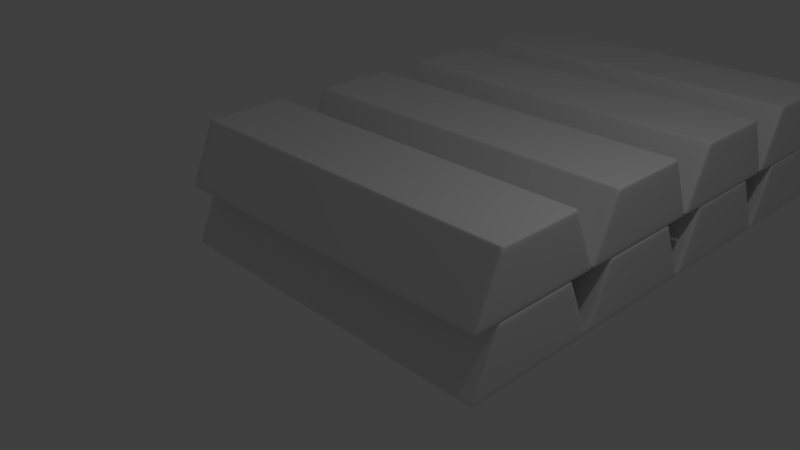 # Source: gold.blend  (saved by Blender 2.75.0; exported with 4.5.12 LTS)
import bpy
from mathutils import Matrix  # noqa: F401  (used for matrix-valued properties, if any)

bpy.ops.wm.read_factory_settings(use_empty=True)
scene = bpy.context.scene
scene.name = 'Scene'

# ---- collections
col_collection_1 = bpy.data.collections.new('Collection 1'); scene.collection.children.link(col_collection_1)

# ---- world
world_world = bpy.data.worlds.new('World'); scene.world = world_world
world_world.color = (0.05088, 0.05088, 0.05088)
world_world.use_sun_shadow = False
world_world.sun_shadow_jitter_overblur = 0.0
world_world.cycles.sampling_method = 'MANUAL'
world_world.cycles.sample_map_resolution = 256

# ---- cameras
cam_camera = bpy.data.cameras.new('Camera')
cam_camera.clip_end = 100.0
cam_camera.lens = 35.0
cam_camera.sensor_width = 32.0
cam_camera.sensor_height = 18.0
cam_camera.ortho_scale = 7.314
cam_camera.dof.focus_distance = 0.0
cam_camera.dof.aperture_fstop = 128.0

# ---- lights
light_lamp = bpy.data.lights.new('Lamp', 'POINT')
light_lamp.transmission_factor = 0.0
light_lamp.cutoff_distance = 30.0
light_lamp.energy = 100.0
light_lamp.shadow_buffer_clip_start = 1.001
light_lamp.shadow_soft_size = 0.1
light_lamp.shadow_maximum_resolution = 0.006
light_lamp.use_absolute_resolution = True
light_lamp.cycles.use_multiple_importance_sampling = False

# ---- meshes
me_cube_007 = bpy.data.meshes.new('Cube.007')
me_cube_007.from_pydata([(-1.0, -1.0, -1.0), (-1.0, -0.617, 1.0), (-1.0, 1.0, -1.0), (-1.0, 0.617, 1.0), (1.0, -1.0, -1.0), (1.0, -0.617, 1.0), (1.0, 1.0, -1.0), (1.0, 0.617, 1.0), (-0.95, 0.617, 1.0), (-0.95, 1.0, -1.0), (-0.95, -0.617, 1.0), (-0.95, -1.0, -1.0), (0.9513, 0.617, 1.0), (0.9513, -1.0, -1.0), (0.9513, 1.0, -1.0), (0.9513, -0.617, 1.0), (-1.0, -0.6266, 0.95), (-1.0, 0.6266, 0.95), (1.0, 0.6266, 0.95), (1.0, -0.6266, 0.95), (-0.95, -0.6266, 0.95), (-0.95, 0.6266, 0.95), (0.9513, -0.6266, 0.95), (0.9513, 0.6266, 0.95), (-1.0, 0.9907, -0.9513), (1.0, 0.9907, -0.9513), (1.0, -0.9907, -0.9513), (-0.95, -0.9907, -0.9513), (-0.95, 0.9907, -0.9513), (0.9513, -0.9907, -0.9513), (0.9513, 0.9907, -0.9513), (-1.0, -0.9907, -0.9513), (-1.0, -0.5862, 1.0), (-1.0, -0.95, -1.0), (1.0, -0.5862, 1.0), (1.0, -0.95, -1.0), (-0.95, -0.5862, 1.0), (-0.95, -0.95, -1.0), (0.9513, -0.5862, 1.0), (0.9513, -0.95, -1.0), (1.0, -0.5953, 0.95), (-1.0, -0.5953, 0.95), (1.0, -0.9411, -0.9513), (-1.0, -0.9411, -0.9513), (-1.0, 0.587, 1.0), (1.0, 0.9513, -1.0), (1.0, 0.5961, 0.95), (1.0, 0.9424, -0.9513), (-1.0, 0.9513, -1.0), (1.0, 0.587, 1.0), (-0.95, 0.587, 1.0), (-0.95, 0.9513, -1.0), (0.9513, 0.587, 1.0), (0.9513, 0.9513, -1.0), (-1.0, 0.5961, 0.95), (-1.0, 0.9424, -0.9513)], [], [(55, 24, 2, 48), (30, 25, 6, 14), (42, 26, 4, 35), (27, 31, 0, 11), (53, 14, 6, 45), (50, 8, 3, 44), (52, 12, 8, 50), (48, 2, 9, 51), (29, 27, 11, 13), (24, 28, 9, 2), (26, 29, 13, 4), (49, 7, 12, 52), (51, 9, 14, 53), (28, 30, 14, 9), (8, 12, 23, 21), (5, 15, 22, 19), (3, 8, 21, 17), (15, 10, 20, 22), (10, 1, 16, 20), (34, 5, 19, 40), (12, 7, 18, 23), (44, 3, 17, 54), (21, 23, 30, 28), (19, 22, 29, 26), (17, 21, 28, 24), (22, 20, 27, 29), (20, 16, 31, 27), (40, 19, 26, 42), (23, 18, 25, 30), (54, 17, 24, 55), (16, 41, 43, 31), (46, 40, 42, 47), (1, 32, 41, 16), (49, 34, 40, 46), (11, 37, 39, 13), (5, 34, 38, 15), (0, 33, 37, 11), (15, 38, 36, 10), (10, 36, 32, 1), (13, 39, 35, 4), (47, 42, 35, 45), (31, 43, 33, 0), (25, 47, 45, 6), (7, 49, 46, 18), (18, 46, 47, 25), (41, 54, 55, 43), (32, 44, 54, 41), (37, 51, 53, 39), (34, 49, 52, 38), (33, 48, 51, 37), (38, 52, 50, 36), (36, 50, 44, 32), (39, 53, 45, 35), (43, 55, 48, 33)])
me_cube_007.polygons.foreach_set('use_smooth', [True] * 54)
me_cube_007.use_remesh_preserve_volume = False
me_cube_007.use_remesh_preserve_attributes = False
me_cube_007.use_mirror_vertex_groups = False
me_cube_007.update()
me_cube_006 = bpy.data.meshes.new('Cube.006')
me_cube_006.from_pydata([(-1.0, -1.0, -1.0), (-1.0, -0.617, 1.0), (-1.0, 1.0, -1.0), (-1.0, 0.617, 1.0), (1.0, -1.0, -1.0), (1.0, -0.617, 1.0), (1.0, 1.0, -1.0), (1.0, 0.617, 1.0), (-0.95, 0.617, 1.0), (-0.95, 1.0, -1.0), (-0.95, -0.617, 1.0), (-0.95, -1.0, -1.0), (0.9513, 0.617, 1.0), (0.9513, -1.0, -1.0), (0.9513, 1.0, -1.0), (0.9513, -0.617, 1.0), (-1.0, -0.6266, 0.95), (-1.0, 0.6266, 0.95), (1.0, 0.6266, 0.95), (1.0, -0.6266, 0.95), (-0.95, -0.6266, 0.95), (-0.95, 0.6266, 0.95), (0.9513, -0.6266, 0.95), (0.9513, 0.6266, 0.95), (-1.0, 0.9907, -0.9513), (1.0, 0.9907, -0.9513), (1.0, -0.9907, -0.9513), (-0.95, -0.9907, -0.9513), (-0.95, 0.9907, -0.9513), (0.9513, -0.9907, -0.9513), (0.9513, 0.9907, -0.9513), (-1.0, -0.9907, -0.9513), (-1.0, -0.5862, 1.0), (-1.0, -0.95, -1.0), (1.0, -0.5862, 1.0), (1.0, -0.95, -1.0), (-0.95, -0.5862, 1.0), (-0.95, -0.95, -1.0), (0.9513, -0.5862, 1.0), (0.9513, -0.95, -1.0), (1.0, -0.5953, 0.95), (-1.0, -0.5953, 0.95), (1.0, -0.9411, -0.9513), (-1.0, -0.9411, -0.9513), (-1.0, 0.587, 1.0), (1.0, 0.9513, -1.0), (1.0, 0.5961, 0.95), (1.0, 0.9424, -0.9513), (-1.0, 0.9513, -1.0), (1.0, 0.587, 1.0), (-0.95, 0.587, 1.0), (-0.95, 0.9513, -1.0), (0.9513, 0.587, 1.0), (0.9513, 0.9513, -1.0), (-1.0, 0.5961, 0.95), (-1.0, 0.9424, -0.9513)], [], [(55, 24, 2, 48), (30, 25, 6, 14), (42, 26, 4, 35), (27, 31, 0, 11), (53, 14, 6, 45), (50, 8, 3, 44), (52, 12, 8, 50), (48, 2, 9, 51), (29, 27, 11, 13), (24, 28, 9, 2), (26, 29, 13, 4), (49, 7, 12, 52), (51, 9, 14, 53), (28, 30, 14, 9), (8, 12, 23, 21), (5, 15, 22, 19), (3, 8, 21, 17), (15, 10, 20, 22), (10, 1, 16, 20), (34, 5, 19, 40), (12, 7, 18, 23), (44, 3, 17, 54), (21, 23, 30, 28), (19, 22, 29, 26), (17, 21, 28, 24), (22, 20, 27, 29), (20, 16, 31, 27), (40, 19, 26, 42), (23, 18, 25, 30), (54, 17, 24, 55), (16, 41, 43, 31), (46, 40, 42, 47), (1, 32, 41, 16), (49, 34, 40, 46), (11, 37, 39, 13), (5, 34, 38, 15), (0, 33, 37, 11), (15, 38, 36, 10), (10, 36, 32, 1), (13, 39, 35, 4), (47, 42, 35, 45), (31, 43, 33, 0), (25, 47, 45, 6), (7, 49, 46, 18), (18, 46, 47, 25), (41, 54, 55, 43), (32, 44, 54, 41), (37, 51, 53, 39), (34, 49, 52, 38), (33, 48, 51, 37), (38, 52, 50, 36), (36, 50, 44, 32), (39, 53, 45, 35), (43, 55, 48, 33)])
me_cube_006.polygons.foreach_set('use_smooth', [True] * 54)
me_cube_006.use_remesh_preserve_volume = False
me_cube_006.use_remesh_preserve_attributes = False
me_cube_006.use_mirror_vertex_groups = False
me_cube_006.update()
me_cube_005 = bpy.data.meshes.new('Cube.005')
me_cube_005.from_pydata([(-1.0, -1.0, -1.0), (-1.0, -0.617, 1.0), (-1.0, 1.0, -1.0), (-1.0, 0.617, 1.0), (1.0, -1.0, -1.0), (1.0, -0.617, 1.0), (1.0, 1.0, -1.0), (1.0, 0.617, 1.0), (-0.95, 0.617, 1.0), (-0.95, 1.0, -1.0), (-0.95, -0.617, 1.0), (-0.95, -1.0, -1.0), (0.9513, 0.617, 1.0), (0.9513, -1.0, -1.0), (0.9513, 1.0, -1.0), (0.9513, -0.617, 1.0), (-1.0, -0.6266, 0.95), (-1.0, 0.6266, 0.95), (1.0, 0.6266, 0.95), (1.0, -0.6266, 0.95), (-0.95, -0.6266, 0.95), (-0.95, 0.6266, 0.95), (0.9513, -0.6266, 0.95), (0.9513, 0.6266, 0.95), (-1.0, 0.9907, -0.9513), (1.0, 0.9907, -0.9513), (1.0, -0.9907, -0.9513), (-0.95, -0.9907, -0.9513), (-0.95, 0.9907, -0.9513), (0.9513, -0.9907, -0.9513), (0.9513, 0.9907, -0.9513), (-1.0, -0.9907, -0.9513), (-1.0, -0.5862, 1.0), (-1.0, -0.95, -1.0), (1.0, -0.5862, 1.0), (1.0, -0.95, -1.0), (-0.95, -0.5862, 1.0), (-0.95, -0.95, -1.0), (0.9513, -0.5862, 1.0), (0.9513, -0.95, -1.0), (1.0, -0.5953, 0.95), (-1.0, -0.5953, 0.95), (1.0, -0.9411, -0.9513), (-1.0, -0.9411, -0.9513), (-1.0, 0.587, 1.0), (1.0, 0.9513, -1.0), (1.0, 0.5961, 0.95), (1.0, 0.9424, -0.9513), (-1.0, 0.9513, -1.0), (1.0, 0.587, 1.0), (-0.95, 0.587, 1.0), (-0.95, 0.9513, -1.0), (0.9513, 0.587, 1.0), (0.9513, 0.9513, -1.0), (-1.0, 0.5961, 0.95), (-1.0, 0.9424, -0.9513)], [], [(55, 24, 2, 48), (30, 25, 6, 14), (42, 26, 4, 35), (27, 31, 0, 11), (53, 14, 6, 45), (50, 8, 3, 44), (52, 12, 8, 50), (48, 2, 9, 51), (29, 27, 11, 13), (24, 28, 9, 2), (26, 29, 13, 4), (49, 7, 12, 52), (51, 9, 14, 53), (28, 30, 14, 9), (8, 12, 23, 21), (5, 15, 22, 19), (3, 8, 21, 17), (15, 10, 20, 22), (10, 1, 16, 20), (34, 5, 19, 40), (12, 7, 18, 23), (44, 3, 17, 54), (21, 23, 30, 28), (19, 22, 29, 26), (17, 21, 28, 24), (22, 20, 27, 29), (20, 16, 31, 27), (40, 19, 26, 42), (23, 18, 25, 30), (54, 17, 24, 55), (16, 41, 43, 31), (46, 40, 42, 47), (1, 32, 41, 16), (49, 34, 40, 46), (11, 37, 39, 13), (5, 34, 38, 15), (0, 33, 37, 11), (15, 38, 36, 10), (10, 36, 32, 1), (13, 39, 35, 4), (47, 42, 35, 45), (31, 43, 33, 0), (25, 47, 45, 6), (7, 49, 46, 18), (18, 46, 47, 25), (41, 54, 55, 43), (32, 44, 54, 41), (37, 51, 53, 39), (34, 49, 52, 38), (33, 48, 51, 37), (38, 52, 50, 36), (36, 50, 44, 32), (39, 53, 45, 35), (43, 55, 48, 33)])
me_cube_005.polygons.foreach_set('use_smooth', [True] * 54)
me_cube_005.use_remesh_preserve_volume = False
me_cube_005.use_remesh_preserve_attributes = False
me_cube_005.use_mirror_vertex_groups = False
me_cube_005.update()
me_cube_004 = bpy.data.meshes.new('Cube.004')
me_cube_004.from_pydata([(-1.0, -1.0, -1.0), (-1.0, -0.617, 1.0), (-1.0, 1.0, -1.0), (-1.0, 0.617, 1.0), (1.0, -1.0, -1.0), (1.0, -0.617, 1.0), (1.0, 1.0, -1.0), (1.0, 0.617, 1.0), (-0.95, 0.617, 1.0), (-0.95, 1.0, -1.0), (-0.95, -0.617, 1.0), (-0.95, -1.0, -1.0), (0.9513, 0.617, 1.0), (0.9513, -1.0, -1.0), (0.9513, 1.0, -1.0), (0.9513, -0.617, 1.0), (-1.0, -0.6266, 0.95), (-1.0, 0.6266, 0.95), (1.0, 0.6266, 0.95), (1.0, -0.6266, 0.95), (-0.95, -0.6266, 0.95), (-0.95, 0.6266, 0.95), (0.9513, -0.6266, 0.95), (0.9513, 0.6266, 0.95), (-1.0, 0.9907, -0.9513), (1.0, 0.9907, -0.9513), (1.0, -0.9907, -0.9513), (-0.95, -0.9907, -0.9513), (-0.95, 0.9907, -0.9513), (0.9513, -0.9907, -0.9513), (0.9513, 0.9907, -0.9513), (-1.0, -0.9907, -0.9513), (-1.0, -0.5862, 1.0), (-1.0, -0.95, -1.0), (1.0, -0.5862, 1.0), (1.0, -0.95, -1.0), (-0.95, -0.5862, 1.0), (-0.95, -0.95, -1.0), (0.9513, -0.5862, 1.0), (0.9513, -0.95, -1.0), (1.0, -0.5953, 0.95), (-1.0, -0.5953, 0.95), (1.0, -0.9411, -0.9513), (-1.0, -0.9411, -0.9513), (-1.0, 0.587, 1.0), (1.0, 0.9513, -1.0), (1.0, 0.5961, 0.95), (1.0, 0.9424, -0.9513), (-1.0, 0.9513, -1.0), (1.0, 0.587, 1.0), (-0.95, 0.587, 1.0), (-0.95, 0.9513, -1.0), (0.9513, 0.587, 1.0), (0.9513, 0.9513, -1.0), (-1.0, 0.5961, 0.95), (-1.0, 0.9424, -0.9513)], [], [(55, 24, 2, 48), (30, 25, 6, 14), (42, 26, 4, 35), (27, 31, 0, 11), (53, 14, 6, 45), (50, 8, 3, 44), (52, 12, 8, 50), (48, 2, 9, 51), (29, 27, 11, 13), (24, 28, 9, 2), (26, 29, 13, 4), (49, 7, 12, 52), (51, 9, 14, 53), (28, 30, 14, 9), (8, 12, 23, 21), (5, 15, 22, 19), (3, 8, 21, 17), (15, 10, 20, 22), (10, 1, 16, 20), (34, 5, 19, 40), (12, 7, 18, 23), (44, 3, 17, 54), (21, 23, 30, 28), (19, 22, 29, 26), (17, 21, 28, 24), (22, 20, 27, 29), (20, 16, 31, 27), (40, 19, 26, 42), (23, 18, 25, 30), (54, 17, 24, 55), (16, 41, 43, 31), (46, 40, 42, 47), (1, 32, 41, 16), (49, 34, 40, 46), (11, 37, 39, 13), (5, 34, 38, 15), (0, 33, 37, 11), (15, 38, 36, 10), (10, 36, 32, 1), (13, 39, 35, 4), (47, 42, 35, 45), (31, 43, 33, 0), (25, 47, 45, 6), (7, 49, 46, 18), (18, 46, 47, 25), (41, 54, 55, 43), (32, 44, 54, 41), (37, 51, 53, 39), (34, 49, 52, 38), (33, 48, 51, 37), (38, 52, 50, 36), (36, 50, 44, 32), (39, 53, 45, 35), (43, 55, 48, 33)])
me_cube_004.polygons.foreach_set('use_smooth', [True] * 54)
me_cube_004.use_remesh_preserve_volume = False
me_cube_004.use_remesh_preserve_attributes = False
me_cube_004.use_mirror_vertex_groups = False
me_cube_004.update()
me_cube_003 = bpy.data.meshes.new('Cube.003')
me_cube_003.from_pydata([(-1.0, -1.0, -1.0), (-1.0, -0.617, 1.0), (-1.0, 1.0, -1.0), (-1.0, 0.617, 1.0), (1.0, -1.0, -1.0), (1.0, -0.617, 1.0), (1.0, 1.0, -1.0), (1.0, 0.617, 1.0), (-0.95, 0.617, 1.0), (-0.95, 1.0, -1.0), (-0.95, -0.617, 1.0), (-0.95, -1.0, -1.0), (0.9513, 0.617, 1.0), (0.9513, -1.0, -1.0), (0.9513, 1.0, -1.0), (0.9513, -0.617, 1.0), (-1.0, -0.6266, 0.95), (-1.0, 0.6266, 0.95), (1.0, 0.6266, 0.95), (1.0, -0.6266, 0.95), (-0.95, -0.6266, 0.95), (-0.95, 0.6266, 0.95), (0.9513, -0.6266, 0.95), (0.9513, 0.6266, 0.95), (-1.0, 0.9907, -0.9513), (1.0, 0.9907, -0.9513), (1.0, -0.9907, -0.9513), (-0.95, -0.9907, -0.9513), (-0.95, 0.9907, -0.9513), (0.9513, -0.9907, -0.9513), (0.9513, 0.9907, -0.9513), (-1.0, -0.9907, -0.9513), (-1.0, -0.5862, 1.0), (-1.0, -0.95, -1.0), (1.0, -0.5862, 1.0), (1.0, -0.95, -1.0), (-0.95, -0.5862, 1.0), (-0.95, -0.95, -1.0), (0.9513, -0.5862, 1.0), (0.9513, -0.95, -1.0), (1.0, -0.5953, 0.95), (-1.0, -0.5953, 0.95), (1.0, -0.9411, -0.9513), (-1.0, -0.9411, -0.9513), (-1.0, 0.587, 1.0), (1.0, 0.9513, -1.0), (1.0, 0.5961, 0.95), (1.0, 0.9424, -0.9513), (-1.0, 0.9513, -1.0), (1.0, 0.587, 1.0), (-0.95, 0.587, 1.0), (-0.95, 0.9513, -1.0), (0.9513, 0.587, 1.0), (0.9513, 0.9513, -1.0), (-1.0, 0.5961, 0.95), (-1.0, 0.9424, -0.9513)], [], [(55, 24, 2, 48), (30, 25, 6, 14), (42, 26, 4, 35), (27, 31, 0, 11), (53, 14, 6, 45), (50, 8, 3, 44), (52, 12, 8, 50), (48, 2, 9, 51), (29, 27, 11, 13), (24, 28, 9, 2), (26, 29, 13, 4), (49, 7, 12, 52), (51, 9, 14, 53), (28, 30, 14, 9), (8, 12, 23, 21), (5, 15, 22, 19), (3, 8, 21, 17), (15, 10, 20, 22), (10, 1, 16, 20), (34, 5, 19, 40), (12, 7, 18, 23), (44, 3, 17, 54), (21, 23, 30, 28), (19, 22, 29, 26), (17, 21, 28, 24), (22, 20, 27, 29), (20, 16, 31, 27), (40, 19, 26, 42), (23, 18, 25, 30), (54, 17, 24, 55), (16, 41, 43, 31), (46, 40, 42, 47), (1, 32, 41, 16), (49, 34, 40, 46), (11, 37, 39, 13), (5, 34, 38, 15), (0, 33, 37, 11), (15, 38, 36, 10), (10, 36, 32, 1), (13, 39, 35, 4), (47, 42, 35, 45), (31, 43, 33, 0), (25, 47, 45, 6), (7, 49, 46, 18), (18, 46, 47, 25), (41, 54, 55, 43), (32, 44, 54, 41), (37, 51, 53, 39), (34, 49, 52, 38), (33, 48, 51, 37), (38, 52, 50, 36), (36, 50, 44, 32), (39, 53, 45, 35), (43, 55, 48, 33)])
me_cube_003.polygons.foreach_set('use_smooth', [True] * 54)
me_cube_003.use_remesh_preserve_volume = False
me_cube_003.use_remesh_preserve_attributes = False
me_cube_003.use_mirror_vertex_groups = False
me_cube_003.update()
me_cube_002 = bpy.data.meshes.new('Cube.002')
me_cube_002.from_pydata([(-1.0, -1.0, -1.0), (-1.0, -0.617, 1.0), (-1.0, 1.0, -1.0), (-1.0, 0.617, 1.0), (1.0, -1.0, -1.0), (1.0, -0.617, 1.0), (1.0, 1.0, -1.0), (1.0, 0.617, 1.0), (-0.95, 0.617, 1.0), (-0.95, 1.0, -1.0), (-0.95, -0.617, 1.0), (-0.95, -1.0, -1.0), (0.9513, 0.617, 1.0), (0.9513, -1.0, -1.0), (0.9513, 1.0, -1.0), (0.9513, -0.617, 1.0), (-1.0, -0.6266, 0.95), (-1.0, 0.6266, 0.95), (1.0, 0.6266, 0.95), (1.0, -0.6266, 0.95), (-0.95, -0.6266, 0.95), (-0.95, 0.6266, 0.95), (0.9513, -0.6266, 0.95), (0.9513, 0.6266, 0.95), (-1.0, 0.9907, -0.9513), (1.0, 0.9907, -0.9513), (1.0, -0.9907, -0.9513), (-0.95, -0.9907, -0.9513), (-0.95, 0.9907, -0.9513), (0.9513, -0.9907, -0.9513), (0.9513, 0.9907, -0.9513), (-1.0, -0.9907, -0.9513), (-1.0, -0.5862, 1.0), (-1.0, -0.95, -1.0), (1.0, -0.5862, 1.0), (1.0, -0.95, -1.0), (-0.95, -0.5862, 1.0), (-0.95, -0.95, -1.0), (0.9513, -0.5862, 1.0), (0.9513, -0.95, -1.0), (1.0, -0.5953, 0.95), (-1.0, -0.5953, 0.95), (1.0, -0.9411, -0.9513), (-1.0, -0.9411, -0.9513), (-1.0, 0.587, 1.0), (1.0, 0.9513, -1.0), (1.0, 0.5961, 0.95), (1.0, 0.9424, -0.9513), (-1.0, 0.9513, -1.0), (1.0, 0.587, 1.0), (-0.95, 0.587, 1.0), (-0.95, 0.9513, -1.0), (0.9513, 0.587, 1.0), (0.9513, 0.9513, -1.0), (-1.0, 0.5961, 0.95), (-1.0, 0.9424, -0.9513)], [], [(55, 24, 2, 48), (30, 25, 6, 14), (42, 26, 4, 35), (27, 31, 0, 11), (53, 14, 6, 45), (50, 8, 3, 44), (52, 12, 8, 50), (48, 2, 9, 51), (29, 27, 11, 13), (24, 28, 9, 2), (26, 29, 13, 4), (49, 7, 12, 52), (51, 9, 14, 53), (28, 30, 14, 9), (8, 12, 23, 21), (5, 15, 22, 19), (3, 8, 21, 17), (15, 10, 20, 22), (10, 1, 16, 20), (34, 5, 19, 40), (12, 7, 18, 23), (44, 3, 17, 54), (21, 23, 30, 28), (19, 22, 29, 26), (17, 21, 28, 24), (22, 20, 27, 29), (20, 16, 31, 27), (40, 19, 26, 42), (23, 18, 25, 30), (54, 17, 24, 55), (16, 41, 43, 31), (46, 40, 42, 47), (1, 32, 41, 16), (49, 34, 40, 46), (11, 37, 39, 13), (5, 34, 38, 15), (0, 33, 37, 11), (15, 38, 36, 10), (10, 36, 32, 1), (13, 39, 35, 4), (47, 42, 35, 45), (31, 43, 33, 0), (25, 47, 45, 6), (7, 49, 46, 18), (18, 46, 47, 25), (41, 54, 55, 43), (32, 44, 54, 41), (37, 51, 53, 39), (34, 49, 52, 38), (33, 48, 51, 37), (38, 52, 50, 36), (36, 50, 44, 32), (39, 53, 45, 35), (43, 55, 48, 33)])
me_cube_002.polygons.foreach_set('use_smooth', [True] * 54)
me_cube_002.use_remesh_preserve_volume = False
me_cube_002.use_remesh_preserve_attributes = False
me_cube_002.use_mirror_vertex_groups = False
me_cube_002.update()
me_cube_000 = bpy.data.meshes.new('Cube.000')
me_cube_000.from_pydata([(-1.0, -1.0, -1.0), (-1.0, -0.617, 1.0), (-1.0, 1.0, -1.0), (-1.0, 0.617, 1.0), (1.0, -1.0, -1.0), (1.0, -0.617, 1.0), (1.0, 1.0, -1.0), (1.0, 0.617, 1.0), (-0.95, 0.617, 1.0), (-0.95, 1.0, -1.0), (-0.95, -0.617, 1.0), (-0.95, -1.0, -1.0), (0.9513, 0.617, 1.0), (0.9513, -1.0, -1.0), (0.9513, 1.0, -1.0), (0.9513, -0.617, 1.0), (-1.0, -0.6266, 0.95), (-1.0, 0.6266, 0.95), (1.0, 0.6266, 0.95), (1.0, -0.6266, 0.95), (-0.95, -0.6266, 0.95), (-0.95, 0.6266, 0.95), (0.9513, -0.6266, 0.95), (0.9513, 0.6266, 0.95), (-1.0, 0.9907, -0.9513), (1.0, 0.9907, -0.9513), (1.0, -0.9907, -0.9513), (-0.95, -0.9907, -0.9513), (-0.95, 0.9907, -0.9513), (0.9513, -0.9907, -0.9513), (0.9513, 0.9907, -0.9513), (-1.0, -0.9907, -0.9513), (-1.0, -0.5862, 1.0), (-1.0, -0.95, -1.0), (1.0, -0.5862, 1.0), (1.0, -0.95, -1.0), (-0.95, -0.5862, 1.0), (-0.95, -0.95, -1.0), (0.9513, -0.5862, 1.0), (0.9513, -0.95, -1.0), (1.0, -0.5953, 0.95), (-1.0, -0.5953, 0.95), (1.0, -0.9411, -0.9513), (-1.0, -0.9411, -0.9513), (-1.0, 0.587, 1.0), (1.0, 0.9513, -1.0), (1.0, 0.5961, 0.95), (1.0, 0.9424, -0.9513), (-1.0, 0.9513, -1.0), (1.0, 0.587, 1.0), (-0.95, 0.587, 1.0), (-0.95, 0.9513, -1.0), (0.9513, 0.587, 1.0), (0.9513, 0.9513, -1.0), (-1.0, 0.5961, 0.95), (-1.0, 0.9424, -0.9513)], [], [(55, 24, 2, 48), (30, 25, 6, 14), (42, 26, 4, 35), (27, 31, 0, 11), (53, 14, 6, 45), (50, 8, 3, 44), (52, 12, 8, 50), (48, 2, 9, 51), (29, 27, 11, 13), (24, 28, 9, 2), (26, 29, 13, 4), (49, 7, 12, 52), (51, 9, 14, 53), (28, 30, 14, 9), (8, 12, 23, 21), (5, 15, 22, 19), (3, 8, 21, 17), (15, 10, 20, 22), (10, 1, 16, 20), (34, 5, 19, 40), (12, 7, 18, 23), (44, 3, 17, 54), (21, 23, 30, 28), (19, 22, 29, 26), (17, 21, 28, 24), (22, 20, 27, 29), (20, 16, 31, 27), (40, 19, 26, 42), (23, 18, 25, 30), (54, 17, 24, 55), (16, 41, 43, 31), (46, 40, 42, 47), (1, 32, 41, 16), (49, 34, 40, 46), (11, 37, 39, 13), (5, 34, 38, 15), (0, 33, 37, 11), (15, 38, 36, 10), (10, 36, 32, 1), (13, 39, 35, 4), (47, 42, 35, 45), (31, 43, 33, 0), (25, 47, 45, 6), (7, 49, 46, 18), (18, 46, 47, 25), (41, 54, 55, 43), (32, 44, 54, 41), (37, 51, 53, 39), (34, 49, 52, 38), (33, 48, 51, 37), (38, 52, 50, 36), (36, 50, 44, 32), (39, 53, 45, 35), (43, 55, 48, 33)])
me_cube_000.polygons.foreach_set('use_smooth', [True] * 54)
me_cube_000.use_remesh_preserve_volume = False
me_cube_000.use_remesh_preserve_attributes = False
me_cube_000.use_mirror_vertex_groups = False
me_cube_000.update()
me_cube_001 = bpy.data.meshes.new('Cube.001')
me_cube_001.from_pydata([(-1.0, -1.0, -1.0), (-1.0, -0.617, 1.0), (-1.0, 1.0, -1.0), (-1.0, 0.617, 1.0), (1.0, -1.0, -1.0), (1.0, -0.617, 1.0), (1.0, 1.0, -1.0), (1.0, 0.617, 1.0), (-0.95, 0.617, 1.0), (-0.95, 1.0, -1.0), (-0.95, -0.617, 1.0), (-0.95, -1.0, -1.0), (0.9513, 0.617, 1.0), (0.9513, -1.0, -1.0), (0.9513, 1.0, -1.0), (0.9513, -0.617, 1.0), (-1.0, -0.6266, 0.95), (-1.0, 0.6266, 0.95), (1.0, 0.6266, 0.95), (1.0, -0.6266, 0.95), (-0.95, -0.6266, 0.95), (-0.95, 0.6266, 0.95), (0.9513, -0.6266, 0.95), (0.9513, 0.6266, 0.95), (-1.0, 0.9907, -0.9513), (1.0, 0.9907, -0.9513), (1.0, -0.9907, -0.9513), (-0.95, -0.9907, -0.9513), (-0.95, 0.9907, -0.9513), (0.9513, -0.9907, -0.9513), (0.9513, 0.9907, -0.9513), (-1.0, -0.9907, -0.9513), (-1.0, -0.5862, 1.0), (-1.0, -0.95, -1.0), (1.0, -0.5862, 1.0), (1.0, -0.95, -1.0), (-0.95, -0.5862, 1.0), (-0.95, -0.95, -1.0), (0.9513, -0.5862, 1.0), (0.9513, -0.95, -1.0), (1.0, -0.5953, 0.95), (-1.0, -0.5953, 0.95), (1.0, -0.9411, -0.9513), (-1.0, -0.9411, -0.9513), (-1.0, 0.587, 1.0), (1.0, 0.9513, -1.0), (1.0, 0.5961, 0.95), (1.0, 0.9424, -0.9513), (-1.0, 0.9513, -1.0), (1.0, 0.587, 1.0), (-0.95, 0.587, 1.0), (-0.95, 0.9513, -1.0), (0.9513, 0.587, 1.0), (0.9513, 0.9513, -1.0), (-1.0, 0.5961, 0.95), (-1.0, 0.9424, -0.9513)], [], [(55, 24, 2, 48), (30, 25, 6, 14), (42, 26, 4, 35), (27, 31, 0, 11), (53, 14, 6, 45), (50, 8, 3, 44), (52, 12, 8, 50), (48, 2, 9, 51), (29, 27, 11, 13), (24, 28, 9, 2), (26, 29, 13, 4), (49, 7, 12, 52), (51, 9, 14, 53), (28, 30, 14, 9), (8, 12, 23, 21), (5, 15, 22, 19), (3, 8, 21, 17), (15, 10, 20, 22), (10, 1, 16, 20), (34, 5, 19, 40), (12, 7, 18, 23), (44, 3, 17, 54), (21, 23, 30, 28), (19, 22, 29, 26), (17, 21, 28, 24), (22, 20, 27, 29), (20, 16, 31, 27), (40, 19, 26, 42), (23, 18, 25, 30), (54, 17, 24, 55), (16, 41, 43, 31), (46, 40, 42, 47), (1, 32, 41, 16), (49, 34, 40, 46), (11, 37, 39, 13), (5, 34, 38, 15), (0, 33, 37, 11), (15, 38, 36, 10), (10, 36, 32, 1), (13, 39, 35, 4), (47, 42, 35, 45), (31, 43, 33, 0), (25, 47, 45, 6), (7, 49, 46, 18), (18, 46, 47, 25), (41, 54, 55, 43), (32, 44, 54, 41), (37, 51, 53, 39), (34, 49, 52, 38), (33, 48, 51, 37), (38, 52, 50, 36), (36, 50, 44, 32), (39, 53, 45, 35), (43, 55, 48, 33)])
me_cube_001.polygons.foreach_set('use_smooth', [True] * 54)
me_cube_001.use_remesh_preserve_volume = False
me_cube_001.use_remesh_preserve_attributes = False
me_cube_001.use_mirror_vertex_groups = False
me_cube_001.update()

# ---- objects
ob_cube_007 = bpy.data.objects.new('Cube.007', me_cube_007)
ob_cube_006 = bpy.data.objects.new('Cube.006', me_cube_006)
ob_cube_005 = bpy.data.objects.new('Cube.005', me_cube_005)
ob_cube_004 = bpy.data.objects.new('Cube.004', me_cube_004)
ob_cube_003 = bpy.data.objects.new('Cube.003', me_cube_003)
ob_cube_002 = bpy.data.objects.new('Cube.002', me_cube_002)
ob_cube_001 = bpy.data.objects.new('Cube.001', me_cube_000)
ob_cube = bpy.data.objects.new('Cube', me_cube_001)
ob_lamp = bpy.data.objects.new('Lamp', light_lamp)
ob_camera = bpy.data.objects.new('Camera', cam_camera)

# ---- transforms, parenting, visibility, modifiers, constraints
ob_cube_007.location = (0.0, 0.9966, 0.441)
ob_cube_007.scale = (2.64, 1.0, 0.4415)
ob_cube_007.lineart.crease_threshold = 0.0
_m = ob_cube_007.modifiers.new('Subsurf', 'SUBSURF')
_m.uv_smooth = 'PRESERVE_CORNERS'
_m.quality = 2
_m.levels = 2
_m.show_only_control_edges = False
ob_cube_006.location = (0.0, 0.9966, 1.324)
ob_cube_006.scale = (2.64, 1.0, 0.4417)
ob_cube_006.lineart.crease_threshold = 0.0
_m = ob_cube_006.modifiers.new('Subsurf', 'SUBSURF')
_m.uv_smooth = 'PRESERVE_CORNERS'
_m.quality = 2
_m.levels = 2
_m.show_only_control_edges = False
ob_cube_005.location = (0.0, 2.986, 1.324)
ob_cube_005.scale = (2.64, 1.0, 0.4417)
ob_cube_005.lineart.crease_threshold = 0.0
_m = ob_cube_005.modifiers.new('Subsurf', 'SUBSURF')
_m.uv_smooth = 'PRESERVE_CORNERS'
_m.quality = 2
_m.levels = 2
_m.show_only_control_edges = False
ob_cube_004.location = (0.0, 2.986, 0.441)
ob_cube_004.scale = (2.64, 1.0, 0.4415)
ob_cube_004.lineart.crease_threshold = 0.0
_m = ob_cube_004.modifiers.new('Subsurf', 'SUBSURF')
_m.uv_smooth = 'PRESERVE_CORNERS'
_m.quality = 2
_m.levels = 2
_m.show_only_control_edges = False
ob_cube_003.location = (0.0, -0.9961, 0.441)
ob_cube_003.scale = (2.64, 1.0, 0.4415)
ob_cube_003.lineart.crease_threshold = 0.0
_m = ob_cube_003.modifiers.new('Subsurf', 'SUBSURF')
_m.uv_smooth = 'PRESERVE_CORNERS'
_m.quality = 2
_m.levels = 2
_m.show_only_control_edges = False
ob_cube_002.location = (0.0, -0.9961, 1.324)
ob_cube_002.scale = (2.64, 1.0, 0.4417)
ob_cube_002.lineart.crease_threshold = 0.0
_m = ob_cube_002.modifiers.new('Subsurf', 'SUBSURF')
_m.uv_smooth = 'PRESERVE_CORNERS'
_m.quality = 2
_m.levels = 2
_m.show_only_control_edges = False
ob_cube_001.location = (0.0, -2.985, 1.324)
ob_cube_001.scale = (2.64, 1.0, 0.4417)
ob_cube_001.lineart.crease_threshold = 0.0
_m = ob_cube_001.modifiers.new('Subsurf', 'SUBSURF')
_m.uv_smooth = 'PRESERVE_CORNERS'
_m.quality = 2
_m.levels = 2
_m.show_only_control_edges = False
ob_cube.location = (0.0, -2.985, 0.441)
ob_cube.scale = (2.64, 1.0, 0.4415)
ob_cube.lineart.crease_threshold = 0.0
_m = ob_cube.modifiers.new('Subsurf', 'SUBSURF')
_m.uv_smooth = 'PRESERVE_CORNERS'
_m.quality = 2
_m.levels = 2
_m.show_only_control_edges = False
ob_lamp.location = (4.076, -1.98, 6.345)
ob_lamp.rotation_euler = (0.6503, 0.05522, 1.866)
ob_lamp.lock_rotations_4d = False
ob_lamp.empty_display_type = 'ARROWS'
ob_lamp.color = (0.0, 0.0, 0.0, 0.0)
ob_lamp.lineart.crease_threshold = 0.0
ob_camera.location = (7.481, -9.493, 5.785)
ob_camera.rotation_euler = (1.109, 0.01082, 0.8149)
ob_camera.lock_rotations_4d = False
ob_camera.empty_display_type = 'ARROWS'
ob_camera.color = (0.0, 0.0, 0.0, 0.0)
ob_camera.display_type = 'WIRE'
ob_camera.lineart.crease_threshold = 0.0

# ---- collection membership
col_collection_1.objects.link(ob_cube_007)
col_collection_1.objects.link(ob_cube_006)
col_collection_1.objects.link(ob_cube_005)
col_collection_1.objects.link(ob_cube_004)
col_collection_1.objects.link(ob_cube_003)
col_collection_1.objects.link(ob_cube_002)
col_collection_1.objects.link(ob_cube_001)
col_collection_1.objects.link(ob_cube)
col_collection_1.objects.link(ob_lamp)
col_collection_1.objects.link(ob_camera)

# ---- scene / render settings (as saved in the file)
scene.camera = ob_camera
scene.frame_start = 1; scene.frame_end = 250; scene.frame_set(1)
scene.render.engine = 'BLENDER_EEVEE_NEXT'
scene.render.resolution_percentage = 50
scene.render.dither_intensity = 0.0
scene.cycles.use_denoising = False
scene.cycles.samples = 10
scene.cycles.sampling_pattern = 'TABULATED_SOBOL'
scene.cycles.light_sampling_threshold = 0.0
scene.cycles.use_adaptive_sampling = False
scene.cycles.use_light_tree = False
scene.cycles.blur_glossy = 0.0
scene.cycles.pixel_filter_type = 'GAUSSIAN'
scene.cycles.sample_clamp_indirect = 0.0
scene.view_settings.view_transform = 'Standard'
bpy.context.view_layer.update()
